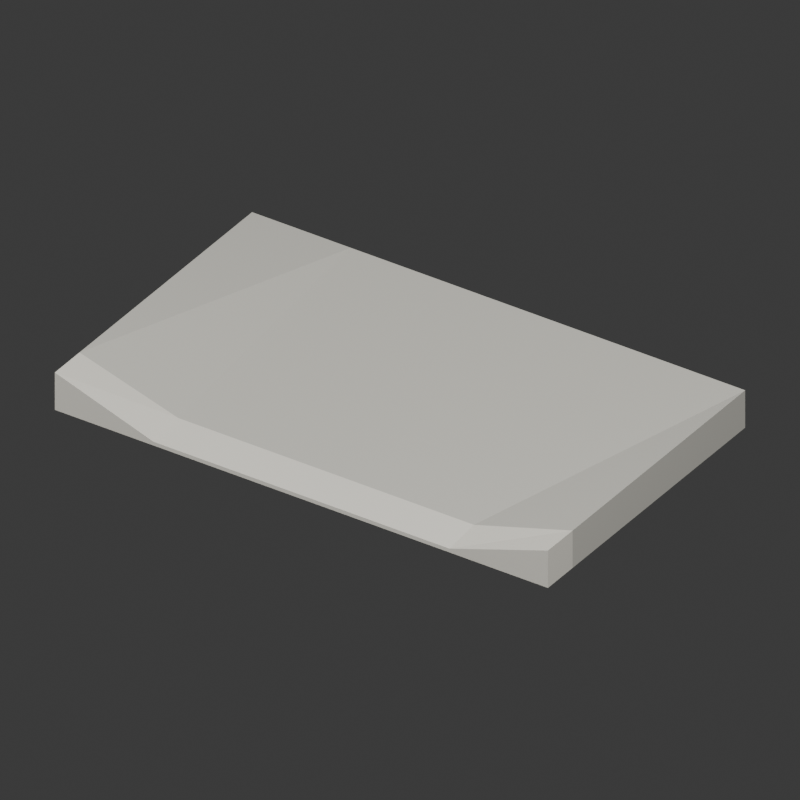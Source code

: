 # Source: source.blend  (saved by Blender 4.3.34; exported with 4.5.12 LTS)
import bpy
from mathutils import Matrix  # noqa: F401  (used for matrix-valued properties, if any)

bpy.ops.wm.read_factory_settings(use_empty=True)
scene = bpy.context.scene
scene.name = 'Scene'

# ---- collections
col_collection = bpy.data.collections.new('Collection'); scene.collection.children.link(col_collection)

# ---- materials (node trees are filled in below, after node groups)
mat_warm_gray_paving = bpy.data.materials.new('Warm gray paving')
mat_warm_gray_paving.diffuse_color = (0.4, 0.39, 0.35, 1.0)
mat_light_stone_curb = bpy.data.materials.new('Light stone curb')
mat_light_stone_curb.diffuse_color = (0.57, 0.55, 0.49, 1.0)
mat_handle_gray = bpy.data.materials.new('Handle gray')
mat_handle_gray.diffuse_color = (0.22, 0.22, 0.22, 1.0)

# ---- material node trees
mat_warm_gray_paving.use_nodes = True; mat_warm_gray_paving.node_tree.nodes.clear()
_N = mat_warm_gray_paving.node_tree.nodes; _L = mat_warm_gray_paving.node_tree.links
n0 = _N.new('ShaderNodeBsdfPrincipled'); n0.name = 'Principled BSDF'; n0.location = (10, 300)
n0.inputs[0].default_value = (0.4, 0.39, 0.35, 1.0)
n0.inputs[2].default_value = 0.88
n1 = _N.new('ShaderNodeOutputMaterial'); n1.name = 'Material Output'; n1.location = (300, 300)
_L.new(n0.outputs[0], n1.inputs[0])
n1.is_active_output = True
mat_light_stone_curb.use_nodes = True; mat_light_stone_curb.node_tree.nodes.clear()
_N = mat_light_stone_curb.node_tree.nodes; _L = mat_light_stone_curb.node_tree.links
n0 = _N.new('ShaderNodeBsdfPrincipled'); n0.name = 'Principled BSDF'; n0.location = (10, 300)
n0.inputs[0].default_value = (0.57, 0.55, 0.49, 1.0)
n0.inputs[2].default_value = 0.84
n1 = _N.new('ShaderNodeOutputMaterial'); n1.name = 'Material Output'; n1.location = (300, 300)
_L.new(n0.outputs[0], n1.inputs[0])
n1.is_active_output = True
mat_handle_gray.use_nodes = True; mat_handle_gray.node_tree.nodes.clear()
_N = mat_handle_gray.node_tree.nodes; _L = mat_handle_gray.node_tree.links
n0 = _N.new('ShaderNodeBsdfPrincipled'); n0.name = 'Principled BSDF'; n0.location = (10, 300)
n0.inputs[0].default_value = (0.22, 0.22, 0.22, 1.0)
n0.inputs[2].default_value = 0.78
n1 = _N.new('ShaderNodeOutputMaterial'); n1.name = 'Material Output'; n1.location = (300, 300)
_L.new(n0.outputs[0], n1.inputs[0])
n1.is_active_output = True

# ---- world
world_world = bpy.data.worlds.new('World'); scene.world = world_world
world_world.use_nodes = True; world_world.node_tree.nodes.clear()
_N = world_world.node_tree.nodes; _L = world_world.node_tree.links
n0 = _N.new('ShaderNodeOutputWorld'); n0.name = 'World Output'; n0.location = (300, 300)
n1 = _N.new('ShaderNodeBackground'); n1.name = 'Background'; n1.location = (10, 300)
n1.inputs[0].default_value = (0.05088, 0.05088, 0.05088, 1.0)
_L.new(n1.outputs[0], n0.inputs[0])
n0.is_active_output = True
world_world.color = (0.3, 0.3, 0.3)
world_world.sun_shadow_jitter_overblur = 0.0

# ---- cameras
cam_camera_001 = bpy.data.cameras.new('Camera.001')
cam_camera_001.type = 'ORTHO'
cam_camera_001.ortho_scale = 2.7

# ---- lights
light_area = bpy.data.lights.new('Area', 'AREA')
light_area.energy = 1800.0
light_area.size = 8.0
light_area.size_y = 1.0
light_area_001 = bpy.data.lights.new('Area.001', 'AREA')
light_area_001.energy = 1000.0
light_area_001.size = 7.0
light_area_001.size_y = 1.0

# ---- meshes
me_continuous_pavement_closed_mesh = bpy.data.meshes.new('Continuous pavement closed mesh')
me_continuous_pavement_closed_mesh.from_pydata([(-1.0, -0.6, 0.15), (-0.6, -0.6, 0.015), (0.6, -0.6, 0.015), (1.0, -0.6, 0.15), (-1.0, -0.45, 0.15), (-0.6, -0.45, 0.03), (0.6, -0.45, 0.03), (1.0, -0.45, 0.15), (-1.0, 0.6, 0.15), (-0.6, 0.6, 0.15), (0.6, 0.6, 0.15), (1.0, 0.6, 0.15), (-1.0, -0.6, 0.0), (-0.6, -0.6, 0.0), (0.6, -0.6, 0.0), (1.0, -0.6, 0.0), (-1.0, -0.45, 0.0), (-0.6, -0.45, 0.0), (0.6, -0.45, 0.0), (1.0, -0.45, 0.0), (-1.0, 0.6, 0.0), (-0.6, 0.6, 0.0), (0.6, 0.6, 0.0), (1.0, 0.6, 0.0)], [], [(0, 1, 5), (0, 5, 4), (12, 16, 17), (12, 17, 13), (1, 2, 6), (1, 6, 5), (13, 17, 18), (13, 18, 14), (2, 3, 7), (2, 7, 6), (14, 18, 19), (14, 19, 15), (4, 5, 9), (4, 9, 8), (16, 20, 21), (16, 21, 17), (5, 6, 10), (5, 10, 9), (17, 21, 22), (17, 22, 18), (6, 7, 11), (6, 11, 10), (18, 22, 23), (18, 23, 19), (0, 12, 13, 1), (1, 13, 14, 2), (2, 14, 15, 3), (3, 15, 19, 7), (7, 19, 23, 11), (11, 23, 22, 10), (10, 22, 21, 9), (9, 21, 20, 8), (8, 20, 16, 4), (4, 16, 12, 0)])
me_continuous_pavement_closed_mesh.polygons.foreach_set('material_index', [1, 1, 1, 1, 1, 1, 1, 1, 1, 1, 1, 1, 0, 0, 0, 0, 0, 0, 0, 0, 0, 0, 0, 0, 1, 1, 1, 1, 0, 0, 0, 0, 0, 1])
me_continuous_pavement_closed_mesh.materials.append(mat_warm_gray_paving)
me_continuous_pavement_closed_mesh.materials.append(mat_light_stone_curb)
me_continuous_pavement_closed_mesh.materials.append(mat_handle_gray)
me_continuous_pavement_closed_mesh.update()

# ---- objects
ob_pavement_with_dropped_curb = bpy.data.objects.new('Pavement with dropped-curb', me_continuous_pavement_closed_mesh)
ob_key = bpy.data.objects.new('Key', light_area)
ob_fill = bpy.data.objects.new('Fill', light_area_001)
ob_camera = bpy.data.objects.new('Camera', cam_camera_001)

# ---- transforms, parenting, visibility, modifiers, constraints
ob_pavement_with_dropped_curb.location = (0.0, 0.0, 0.0)
ob_key.location = (-6.0, -8.0, 10.0)
ob_key.rotation_euler = (0.7892, -4.638e-08, -0.6435)
ob_fill.location = (6.0, -3.0, 7.0)
ob_fill.rotation_euler = (0.7695, -7.268e-08, 1.107)
ob_camera.location = (2.0, -3.0, 2.4)
ob_camera.rotation_euler = (0.9981, 4.088e-08, 0.588)

# ---- collection membership
scene.collection.objects.link(ob_pavement_with_dropped_curb)
col_collection.objects.link(ob_key)
col_collection.objects.link(ob_fill)
col_collection.objects.link(ob_camera)

# ---- scene / render settings (as saved in the file)
scene.camera = ob_camera
scene.frame_start = 1; scene.frame_end = 250; scene.frame_set(1)
scene.render.engine = 'CYCLES'
scene.render.resolution_x = 512
scene.render.resolution_y = 512
scene.cycles.use_denoising = False
scene.cycles.samples = 128
bpy.context.view_layer.update()
